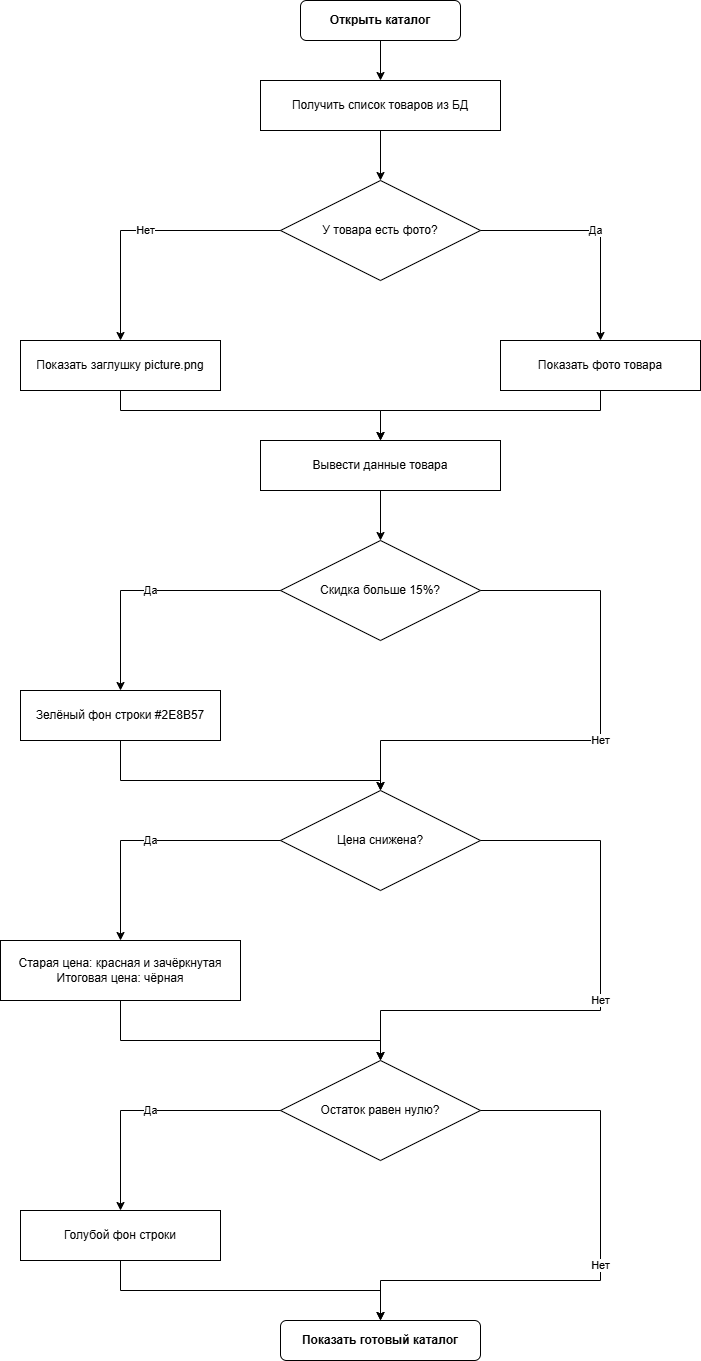

The diagram above was exported from draw.io. Its source (the exported page's mxGraphModel, read from the mxfile embedded in the PNG):
<mxGraphModel dx="1426" dy="2018" grid="1" gridSize="10" guides="1" tooltips="1" connect="1" arrows="1" fold="1" page="1" pageScale="1" pageWidth="827" pageHeight="1169" math="0" shadow="0">
  <root>
    <mxCell id="0" />
    <mxCell id="1" parent="0" />
    <mxCell id="wRKrOJhVNlztRwAjZ9iQ-30" parent="1" style="rounded=1;whiteSpace=wrap;html=1;fontStyle=1" value="Открыть каталог" vertex="1">
      <mxGeometry height="40" width="160" x="380" y="-790" as="geometry" />
    </mxCell>
    <mxCell id="wRKrOJhVNlztRwAjZ9iQ-31" parent="1" style="rounded=0;whiteSpace=wrap;html=1;" value="Получить список товаров из БД" vertex="1">
      <mxGeometry height="50" width="240" x="340" y="-710" as="geometry" />
    </mxCell>
    <mxCell id="wRKrOJhVNlztRwAjZ9iQ-32" parent="1" style="rhombus;whiteSpace=wrap;html=1;" value="У товара есть фото?" vertex="1">
      <mxGeometry height="100" width="200" x="360" y="-610" as="geometry" />
    </mxCell>
    <mxCell id="wRKrOJhVNlztRwAjZ9iQ-33" parent="1" style="rounded=0;whiteSpace=wrap;html=1;" value="Показать заглушку picture.png" vertex="1">
      <mxGeometry height="50" width="200" x="100" y="-450" as="geometry" />
    </mxCell>
    <mxCell id="wRKrOJhVNlztRwAjZ9iQ-34" parent="1" style="rounded=0;whiteSpace=wrap;html=1;" value="Показать фото товара" vertex="1">
      <mxGeometry height="50" width="200" x="580" y="-450" as="geometry" />
    </mxCell>
    <mxCell id="wRKrOJhVNlztRwAjZ9iQ-35" parent="1" style="rounded=0;whiteSpace=wrap;html=1;" value="Вывести данные товара" vertex="1">
      <mxGeometry height="50" width="240" x="340" y="-350" as="geometry" />
    </mxCell>
    <mxCell id="wRKrOJhVNlztRwAjZ9iQ-36" parent="1" style="rhombus;whiteSpace=wrap;html=1;" value="Скидка больше 15%?" vertex="1">
      <mxGeometry height="100" width="200" x="360" y="-250" as="geometry" />
    </mxCell>
    <mxCell id="wRKrOJhVNlztRwAjZ9iQ-37" parent="1" style="rounded=0;whiteSpace=wrap;html=1;" value="Зелёный фон строки #2E8B57" vertex="1">
      <mxGeometry height="50" width="200" x="100" y="-100" as="geometry" />
    </mxCell>
    <mxCell id="wRKrOJhVNlztRwAjZ9iQ-38" parent="1" style="rhombus;whiteSpace=wrap;html=1;" value="Цена снижена?" vertex="1">
      <mxGeometry height="100" width="200" x="360" as="geometry" />
    </mxCell>
    <mxCell id="wRKrOJhVNlztRwAjZ9iQ-39" parent="1" style="rounded=0;whiteSpace=wrap;html=1;" value="Старая цена: красная и зачёркнутая&#10;Итоговая цена: чёрная" vertex="1">
      <mxGeometry height="60" width="240" x="80" y="150" as="geometry" />
    </mxCell>
    <mxCell id="wRKrOJhVNlztRwAjZ9iQ-40" parent="1" style="rhombus;whiteSpace=wrap;html=1;" value="Остаток равен нулю?" vertex="1">
      <mxGeometry height="100" width="200" x="360" y="270" as="geometry" />
    </mxCell>
    <mxCell id="wRKrOJhVNlztRwAjZ9iQ-41" parent="1" style="rounded=0;whiteSpace=wrap;html=1;" value="Голубой фон строки" vertex="1">
      <mxGeometry height="50" width="200" x="100" y="420" as="geometry" />
    </mxCell>
    <mxCell id="wRKrOJhVNlztRwAjZ9iQ-42" parent="1" style="rounded=1;whiteSpace=wrap;html=1;fontStyle=1" value="Показать готовый каталог" vertex="1">
      <mxGeometry height="40" width="200" x="360" y="530" as="geometry" />
    </mxCell>
    <mxCell id="wRKrOJhVNlztRwAjZ9iQ-43" edge="1" parent="1" source="wRKrOJhVNlztRwAjZ9iQ-30" style="edgeStyle=orthogonalEdgeStyle;rounded=0;html=1;exitX=0.5;exitY=1;entryX=0.5;entryY=0;" target="wRKrOJhVNlztRwAjZ9iQ-31">
      <mxGeometry relative="1" as="geometry" />
    </mxCell>
    <mxCell id="wRKrOJhVNlztRwAjZ9iQ-44" edge="1" parent="1" source="wRKrOJhVNlztRwAjZ9iQ-31" style="edgeStyle=orthogonalEdgeStyle;rounded=0;html=1;exitX=0.5;exitY=1;entryX=0.5;entryY=0;" target="wRKrOJhVNlztRwAjZ9iQ-32">
      <mxGeometry relative="1" as="geometry" />
    </mxCell>
    <mxCell id="wRKrOJhVNlztRwAjZ9iQ-45" edge="1" parent="1" source="wRKrOJhVNlztRwAjZ9iQ-32" style="edgeStyle=orthogonalEdgeStyle;rounded=0;html=1;exitX=0;exitY=0.5;entryX=0.5;entryY=0;" target="wRKrOJhVNlztRwAjZ9iQ-33" value="Нет">
      <mxGeometry relative="1" as="geometry">
        <Array as="points">
          <mxPoint x="200" y="-560" />
          <mxPoint x="200" y="-450" />
        </Array>
      </mxGeometry>
    </mxCell>
    <mxCell id="wRKrOJhVNlztRwAjZ9iQ-46" edge="1" parent="1" source="wRKrOJhVNlztRwAjZ9iQ-32" style="edgeStyle=orthogonalEdgeStyle;rounded=0;html=1;exitX=1;exitY=0.5;entryX=0.5;entryY=0;" target="wRKrOJhVNlztRwAjZ9iQ-34" value="Да">
      <mxGeometry relative="1" as="geometry">
        <Array as="points">
          <mxPoint x="680" y="-560" />
          <mxPoint x="680" y="-450" />
        </Array>
      </mxGeometry>
    </mxCell>
    <mxCell id="wRKrOJhVNlztRwAjZ9iQ-47" edge="1" parent="1" source="wRKrOJhVNlztRwAjZ9iQ-33" style="edgeStyle=orthogonalEdgeStyle;rounded=0;html=1;exitX=0.5;exitY=1;entryX=0.5;entryY=0;" target="wRKrOJhVNlztRwAjZ9iQ-35">
      <mxGeometry relative="1" as="geometry">
        <Array as="points">
          <mxPoint x="200" y="-380" />
          <mxPoint x="460" y="-380" />
        </Array>
      </mxGeometry>
    </mxCell>
    <mxCell id="wRKrOJhVNlztRwAjZ9iQ-48" edge="1" parent="1" source="wRKrOJhVNlztRwAjZ9iQ-34" style="edgeStyle=orthogonalEdgeStyle;rounded=0;html=1;exitX=0.5;exitY=1;entryX=0.5;entryY=0;" target="wRKrOJhVNlztRwAjZ9iQ-35">
      <mxGeometry relative="1" as="geometry">
        <Array as="points">
          <mxPoint x="680" y="-380" />
          <mxPoint x="460" y="-380" />
        </Array>
      </mxGeometry>
    </mxCell>
    <mxCell id="wRKrOJhVNlztRwAjZ9iQ-49" edge="1" parent="1" source="wRKrOJhVNlztRwAjZ9iQ-35" style="edgeStyle=orthogonalEdgeStyle;rounded=0;html=1;exitX=0.5;exitY=1;entryX=0.5;entryY=0;" target="wRKrOJhVNlztRwAjZ9iQ-36">
      <mxGeometry relative="1" as="geometry" />
    </mxCell>
    <mxCell id="wRKrOJhVNlztRwAjZ9iQ-50" edge="1" parent="1" source="wRKrOJhVNlztRwAjZ9iQ-36" style="edgeStyle=orthogonalEdgeStyle;rounded=0;html=1;exitX=0;exitY=0.5;entryX=0.5;entryY=0;" target="wRKrOJhVNlztRwAjZ9iQ-37" value="Да">
      <mxGeometry relative="1" as="geometry">
        <Array as="points">
          <mxPoint x="200" y="-200" />
          <mxPoint x="200" y="-100" />
        </Array>
      </mxGeometry>
    </mxCell>
    <mxCell id="wRKrOJhVNlztRwAjZ9iQ-51" edge="1" parent="1" source="wRKrOJhVNlztRwAjZ9iQ-36" style="edgeStyle=orthogonalEdgeStyle;rounded=0;html=1;exitX=1;exitY=0.5;entryX=0.5;entryY=0;" target="wRKrOJhVNlztRwAjZ9iQ-38" value="Нет">
      <mxGeometry relative="1" as="geometry">
        <Array as="points">
          <mxPoint x="680" y="-200" />
          <mxPoint x="680" y="-50" />
          <mxPoint x="460" y="-50" />
        </Array>
      </mxGeometry>
    </mxCell>
    <mxCell id="wRKrOJhVNlztRwAjZ9iQ-52" edge="1" parent="1" source="wRKrOJhVNlztRwAjZ9iQ-37" style="edgeStyle=orthogonalEdgeStyle;rounded=0;html=1;exitX=0.5;exitY=1;entryX=0.5;entryY=0;" target="wRKrOJhVNlztRwAjZ9iQ-38">
      <mxGeometry relative="1" as="geometry">
        <Array as="points">
          <mxPoint x="200" y="-10" />
          <mxPoint x="460" y="-10" />
        </Array>
      </mxGeometry>
    </mxCell>
    <mxCell id="wRKrOJhVNlztRwAjZ9iQ-53" edge="1" parent="1" source="wRKrOJhVNlztRwAjZ9iQ-38" style="edgeStyle=orthogonalEdgeStyle;rounded=0;html=1;exitX=0;exitY=0.5;entryX=0.5;entryY=0;" target="wRKrOJhVNlztRwAjZ9iQ-39" value="Да">
      <mxGeometry relative="1" as="geometry">
        <Array as="points">
          <mxPoint x="200" y="50" />
          <mxPoint x="200" y="150" />
        </Array>
      </mxGeometry>
    </mxCell>
    <mxCell id="wRKrOJhVNlztRwAjZ9iQ-54" edge="1" parent="1" source="wRKrOJhVNlztRwAjZ9iQ-38" style="edgeStyle=orthogonalEdgeStyle;rounded=0;html=1;exitX=1;exitY=0.5;entryX=0.5;entryY=0;" target="wRKrOJhVNlztRwAjZ9iQ-40" value="Нет">
      <mxGeometry relative="1" as="geometry">
        <Array as="points">
          <mxPoint x="680" y="50" />
          <mxPoint x="680" y="220" />
          <mxPoint x="460" y="220" />
        </Array>
      </mxGeometry>
    </mxCell>
    <mxCell id="wRKrOJhVNlztRwAjZ9iQ-55" edge="1" parent="1" source="wRKrOJhVNlztRwAjZ9iQ-39" style="edgeStyle=orthogonalEdgeStyle;rounded=0;html=1;exitX=0.5;exitY=1;entryX=0.5;entryY=0;" target="wRKrOJhVNlztRwAjZ9iQ-40">
      <mxGeometry relative="1" as="geometry">
        <Array as="points">
          <mxPoint x="200" y="250" />
          <mxPoint x="460" y="250" />
        </Array>
      </mxGeometry>
    </mxCell>
    <mxCell id="wRKrOJhVNlztRwAjZ9iQ-56" edge="1" parent="1" source="wRKrOJhVNlztRwAjZ9iQ-40" style="edgeStyle=orthogonalEdgeStyle;rounded=0;html=1;exitX=0;exitY=0.5;entryX=0.5;entryY=0;" target="wRKrOJhVNlztRwAjZ9iQ-41" value="Да">
      <mxGeometry relative="1" as="geometry">
        <Array as="points">
          <mxPoint x="200" y="320" />
          <mxPoint x="200" y="420" />
        </Array>
      </mxGeometry>
    </mxCell>
    <mxCell id="wRKrOJhVNlztRwAjZ9iQ-57" edge="1" parent="1" source="wRKrOJhVNlztRwAjZ9iQ-40" style="edgeStyle=orthogonalEdgeStyle;rounded=0;html=1;exitX=1;exitY=0.5;entryX=0.5;entryY=0;" target="wRKrOJhVNlztRwAjZ9iQ-42" value="Нет">
      <mxGeometry relative="1" as="geometry">
        <Array as="points">
          <mxPoint x="680" y="320" />
          <mxPoint x="680" y="490" />
          <mxPoint x="460" y="490" />
        </Array>
      </mxGeometry>
    </mxCell>
    <mxCell id="wRKrOJhVNlztRwAjZ9iQ-58" edge="1" parent="1" source="wRKrOJhVNlztRwAjZ9iQ-41" style="edgeStyle=orthogonalEdgeStyle;rounded=0;html=1;exitX=0.5;exitY=1;entryX=0.5;entryY=0;" target="wRKrOJhVNlztRwAjZ9iQ-42">
      <mxGeometry relative="1" as="geometry">
        <Array as="points">
          <mxPoint x="200" y="500" />
          <mxPoint x="460" y="500" />
        </Array>
      </mxGeometry>
    </mxCell>
  </root>
</mxGraphModel>